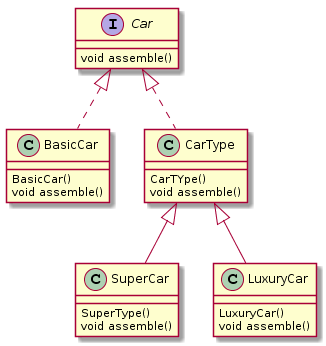

The diagram above was rendered by PlantUML. Its source (embedded in the PNG):
@startuml
interface Car {
void assemble()
}

class BasicCar implements Car {
 BasicCar()
 void assemble() 
}

class CarType implements Car {
CarTYpe()
void assemble()
}

class SuperCar extends CarType{
SuperType()
void assemble()
}

class LuxuryCar extends CarType{
LuxuryCar()
void assemble()
}
@enduml